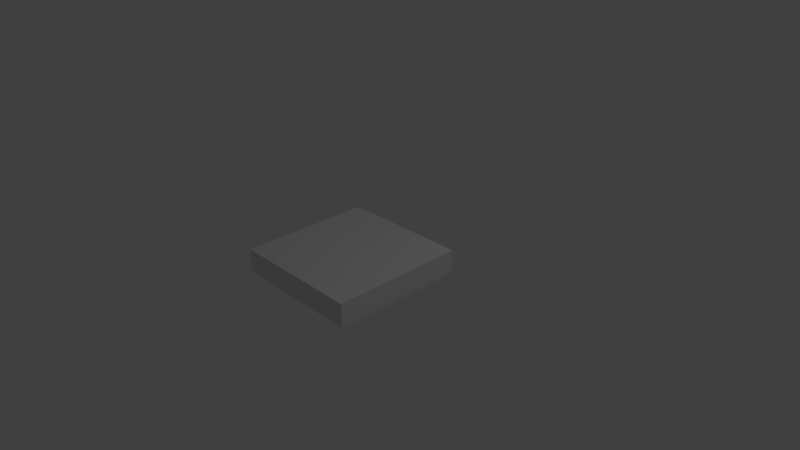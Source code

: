 # Source: book.blend  (saved by Blender 2.60.0; exported with 4.5.12 LTS)
import bpy
from mathutils import Matrix  # noqa: F401  (used for matrix-valued properties, if any)

bpy.ops.wm.read_factory_settings(use_empty=True)
scene = bpy.context.scene
scene.name = 'Scene'

# ---- collections
col_collection_1 = bpy.data.collections.new('Collection 1'); scene.collection.children.link(col_collection_1)

# ---- world
world_world = bpy.data.worlds.new('World'); scene.world = world_world
world_world.color = (0.05088, 0.05088, 0.05088)
world_world.use_sun_shadow = False
world_world.sun_shadow_jitter_overblur = 0.0
world_world.cycles.sampling_method = 'MANUAL'
world_world.cycles.sample_map_resolution = 256

# ---- cameras
cam_camera = bpy.data.cameras.new('Camera')
cam_camera.clip_end = 100.0
cam_camera.lens = 35.0
cam_camera.ortho_scale = 7.314
cam_camera.dof.focus_distance = 0.0
cam_camera.dof.aperture_fstop = 128.0

# ---- lights
light_lamp = bpy.data.lights.new('Lamp', 'POINT')
light_lamp.transmission_factor = 0.0
light_lamp.cutoff_distance = 30.0
light_lamp.energy = 100.0
light_lamp.shadow_buffer_clip_start = 1.001
light_lamp.shadow_soft_size = 1.0
light_lamp.shadow_maximum_resolution = 0.006
light_lamp.use_absolute_resolution = True
light_lamp.cycles.use_multiple_importance_sampling = False

# ---- meshes
me_cube_001 = bpy.data.meshes.new('Cube.001')
me_cube_001.from_pydata([(1.0, 1.0, -1.0), (1.0, -1.0, -1.0), (-1.0, -1.0, -1.0), (-1.0, 1.0, -1.0), (1.0, 1.0, 1.0), (1.0, -1.0, 1.0), (-1.0, -1.0, 1.0), (-1.0, 1.0, 1.0)], [], [(0, 1, 2, 3), (4, 7, 6, 5), (0, 4, 5, 1), (1, 5, 6, 2), (2, 6, 7, 3), (4, 0, 3, 7)])
_uv = me_cube_001.uv_layers.new(name='UVTex')
_uv.uv.foreach_set('vector', [0.5066, 0.2014, 0.9878, 0.2014, 0.9817, 1.0, 0.4944, 0.9969, 0.003052, 0.1984, 0.4812, 0.1984, 0.4812, 1.0, 0.0, 1.0, 0.0, 0.0, 1.0, 0.0, 1.0, 1.0, 0.0, 1.0, 0.0, 0.0, 1.0, 0.0, 1.0, 1.0, 0.0, 1.0, 0.0, 0.0, 1.0, 0.0, 1.0, 1.0, 0.0, 1.0, 0.1312, 0.01526, 0.7253, 0.01526, 0.7253, 0.173, 0.1343, 0.1669])
me_cube_001.use_remesh_preserve_volume = False
me_cube_001.use_remesh_preserve_attributes = False
me_cube_001.use_mirror_vertex_groups = False
me_cube_001.update()

# ---- objects
ob_cube = bpy.data.objects.new('Cube', me_cube_001)
ob_lamp = bpy.data.objects.new('Lamp', light_lamp)
ob_camera = bpy.data.objects.new('Camera', cam_camera)

# ---- transforms, parenting, visibility, modifiers, constraints
ob_cube.location = (0.01307, -0.4899, 0.02837)
ob_cube.scale = (1.0, 1.0, 0.1788)
ob_cube.lineart.crease_threshold = 0.0
ob_lamp.location = (4.076, 1.005, 5.904)
ob_lamp.rotation_euler = (0.6503, 0.05522, 1.866)
ob_lamp.lock_rotations_4d = False
ob_lamp.empty_display_type = 'ARROWS'
ob_lamp.color = (0.0, 0.0, 0.0, 0.0)
ob_lamp.lineart.crease_threshold = 0.0
ob_camera.location = (7.481, -6.508, 5.344)
ob_camera.rotation_euler = (1.109, 0.01082, 0.8149)
ob_camera.lock_rotations_4d = False
ob_camera.empty_display_type = 'ARROWS'
ob_camera.color = (0.0, 0.0, 0.0, 0.0)
ob_camera.display_type = 'WIRE'
ob_camera.lineart.crease_threshold = 0.0

# ---- collection membership
col_collection_1.objects.link(ob_cube)
col_collection_1.objects.link(ob_lamp)
col_collection_1.objects.link(ob_camera)

# ---- scene / render settings (as saved in the file)
scene.camera = ob_camera
scene.frame_start = 1; scene.frame_end = 250; scene.frame_set(1)
scene.render.engine = 'BLENDER_EEVEE_NEXT'
scene.render.image_settings.color_mode = 'RGB'
scene.render.image_settings.compression = 90
scene.render.resolution_percentage = 50
scene.render.dither_intensity = 0.0
scene.render.bake_margin = 2
scene.render.bake_bias = 0.0
scene.cycles.use_denoising = False
scene.cycles.samples = 10
scene.cycles.sampling_pattern = 'TABULATED_SOBOL'
scene.cycles.light_sampling_threshold = 0.0
scene.cycles.use_adaptive_sampling = False
scene.cycles.use_light_tree = False
scene.cycles.blur_glossy = 0.0
scene.cycles.volume_bounces = 1
scene.cycles.pixel_filter_type = 'GAUSSIAN'
scene.cycles.sample_clamp_indirect = 0.0
scene.view_settings.view_transform = 'Standard'
bpy.context.view_layer.update()
